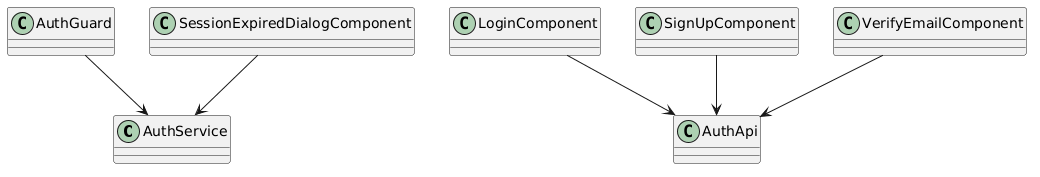

The diagram above was rendered by PlantUML. Its source (embedded in the PNG):
@startuml
skinparam classAttributeIconSize 0
class AuthService
class AuthGuard
class LoginComponent
class SignUpComponent
class VerifyEmailComponent
class SessionExpiredDialogComponent
class AuthApi

AuthGuard --> AuthService
LoginComponent --> AuthApi
SignUpComponent --> AuthApi
VerifyEmailComponent --> AuthApi
SessionExpiredDialogComponent --> AuthService
@enduml